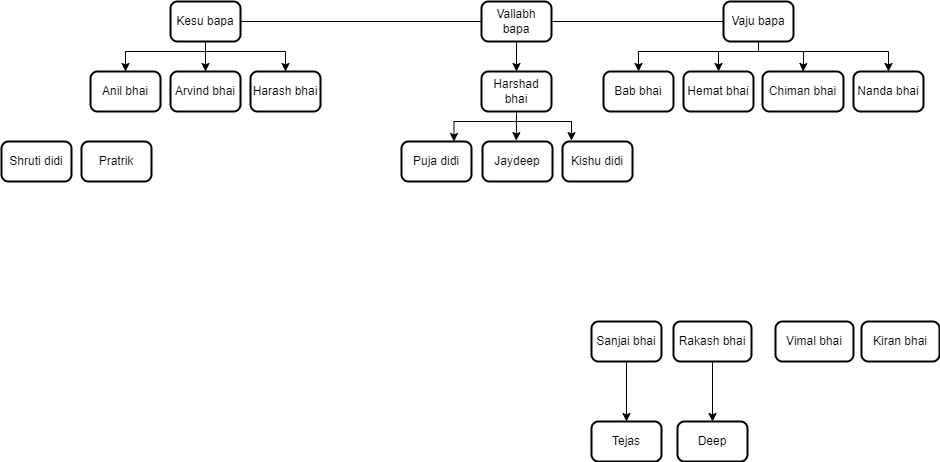

The diagram above was exported from draw.io. Its source (the exported page's mxGraphModel, read from the mxfile embedded in the PNG):
<mxGraphModel dx="2128" dy="579" grid="1" gridSize="10" guides="1" tooltips="1" connect="1" arrows="1" fold="1" page="1" pageScale="1" pageWidth="850" pageHeight="1100" math="0" shadow="0">
  <root>
    <mxCell id="0" />
    <mxCell id="1" parent="0" />
    <mxCell id="h_ma8ja-ohpEj3QbKi9E-21" style="edgeStyle=orthogonalEdgeStyle;rounded=0;orthogonalLoop=1;jettySize=auto;html=1;entryX=0.5;entryY=0;entryDx=0;entryDy=0;" parent="1" source="h_ma8ja-ohpEj3QbKi9E-10" target="h_ma8ja-ohpEj3QbKi9E-15" edge="1">
      <mxGeometry relative="1" as="geometry">
        <Array as="points">
          <mxPoint x="-206" y="70" />
          <mxPoint x="-286" y="70" />
        </Array>
      </mxGeometry>
    </mxCell>
    <mxCell id="h_ma8ja-ohpEj3QbKi9E-22" style="edgeStyle=orthogonalEdgeStyle;rounded=0;orthogonalLoop=1;jettySize=auto;html=1;entryX=0.5;entryY=0;entryDx=0;entryDy=0;" parent="1" source="h_ma8ja-ohpEj3QbKi9E-10" target="h_ma8ja-ohpEj3QbKi9E-16" edge="1">
      <mxGeometry relative="1" as="geometry" />
    </mxCell>
    <mxCell id="h_ma8ja-ohpEj3QbKi9E-23" style="edgeStyle=orthogonalEdgeStyle;rounded=0;orthogonalLoop=1;jettySize=auto;html=1;entryX=0.5;entryY=0;entryDx=0;entryDy=0;" parent="1" source="h_ma8ja-ohpEj3QbKi9E-10" target="h_ma8ja-ohpEj3QbKi9E-17" edge="1">
      <mxGeometry relative="1" as="geometry">
        <Array as="points">
          <mxPoint x="-206" y="70" />
          <mxPoint x="-126" y="70" />
        </Array>
      </mxGeometry>
    </mxCell>
    <mxCell id="h_ma8ja-ohpEj3QbKi9E-10" value="Kesu bapa" style="rounded=1;whiteSpace=wrap;html=1;absoluteArcSize=1;arcSize=14;strokeWidth=2;" parent="1" vertex="1">
      <mxGeometry x="-241" y="20" width="70" height="40" as="geometry" />
    </mxCell>
    <mxCell id="h_ma8ja-ohpEj3QbKi9E-25" style="edgeStyle=orthogonalEdgeStyle;rounded=0;orthogonalLoop=1;jettySize=auto;html=1;entryX=0.5;entryY=0;entryDx=0;entryDy=0;" parent="1" source="h_ma8ja-ohpEj3QbKi9E-11" target="h_ma8ja-ohpEj3QbKi9E-24" edge="1">
      <mxGeometry relative="1" as="geometry" />
    </mxCell>
    <mxCell id="h_ma8ja-ohpEj3QbKi9E-11" value="Vallabh bapa" style="rounded=1;whiteSpace=wrap;html=1;absoluteArcSize=1;arcSize=14;strokeWidth=2;" parent="1" vertex="1">
      <mxGeometry x="70" y="20" width="70" height="40" as="geometry" />
    </mxCell>
    <mxCell id="h_ma8ja-ohpEj3QbKi9E-30" style="edgeStyle=orthogonalEdgeStyle;rounded=0;orthogonalLoop=1;jettySize=auto;html=1;" parent="1" source="h_ma8ja-ohpEj3QbKi9E-12" target="h_ma8ja-ohpEj3QbKi9E-26" edge="1">
      <mxGeometry relative="1" as="geometry">
        <Array as="points">
          <mxPoint x="347" y="70" />
          <mxPoint x="227" y="70" />
        </Array>
      </mxGeometry>
    </mxCell>
    <mxCell id="h_ma8ja-ohpEj3QbKi9E-31" style="edgeStyle=orthogonalEdgeStyle;rounded=0;orthogonalLoop=1;jettySize=auto;html=1;entryX=0.5;entryY=0;entryDx=0;entryDy=0;" parent="1" source="h_ma8ja-ohpEj3QbKi9E-12" target="h_ma8ja-ohpEj3QbKi9E-27" edge="1">
      <mxGeometry relative="1" as="geometry">
        <Array as="points">
          <mxPoint x="347" y="70" />
          <mxPoint x="307" y="70" />
        </Array>
      </mxGeometry>
    </mxCell>
    <mxCell id="h_ma8ja-ohpEj3QbKi9E-32" style="edgeStyle=orthogonalEdgeStyle;rounded=0;orthogonalLoop=1;jettySize=auto;html=1;entryX=0.5;entryY=0;entryDx=0;entryDy=0;" parent="1" source="h_ma8ja-ohpEj3QbKi9E-12" target="h_ma8ja-ohpEj3QbKi9E-28" edge="1">
      <mxGeometry relative="1" as="geometry">
        <Array as="points">
          <mxPoint x="347" y="70" />
          <mxPoint x="392" y="70" />
          <mxPoint x="392" y="80" />
          <mxPoint x="392" y="80" />
        </Array>
      </mxGeometry>
    </mxCell>
    <mxCell id="h_ma8ja-ohpEj3QbKi9E-33" style="edgeStyle=orthogonalEdgeStyle;rounded=0;orthogonalLoop=1;jettySize=auto;html=1;entryX=0.5;entryY=0;entryDx=0;entryDy=0;" parent="1" source="h_ma8ja-ohpEj3QbKi9E-12" target="h_ma8ja-ohpEj3QbKi9E-29" edge="1">
      <mxGeometry relative="1" as="geometry">
        <Array as="points">
          <mxPoint x="347" y="70" />
          <mxPoint x="477" y="70" />
        </Array>
      </mxGeometry>
    </mxCell>
    <mxCell id="h_ma8ja-ohpEj3QbKi9E-12" value="Vaju bapa" style="rounded=1;whiteSpace=wrap;html=1;absoluteArcSize=1;arcSize=14;strokeWidth=2;" parent="1" vertex="1">
      <mxGeometry x="312" y="20" width="70" height="40" as="geometry" />
    </mxCell>
    <mxCell id="h_ma8ja-ohpEj3QbKi9E-15" value="Anil bhai" style="rounded=1;whiteSpace=wrap;html=1;absoluteArcSize=1;arcSize=14;strokeWidth=2;" parent="1" vertex="1">
      <mxGeometry x="-321" y="90" width="70" height="40" as="geometry" />
    </mxCell>
    <mxCell id="h_ma8ja-ohpEj3QbKi9E-16" value="Arvind bhai" style="rounded=1;whiteSpace=wrap;html=1;absoluteArcSize=1;arcSize=14;strokeWidth=2;" parent="1" vertex="1">
      <mxGeometry x="-241" y="90" width="70" height="40" as="geometry" />
    </mxCell>
    <mxCell id="h_ma8ja-ohpEj3QbKi9E-17" value="Harash bhai" style="rounded=1;whiteSpace=wrap;html=1;absoluteArcSize=1;arcSize=14;strokeWidth=2;" parent="1" vertex="1">
      <mxGeometry x="-161" y="90" width="70" height="40" as="geometry" />
    </mxCell>
    <mxCell id="h_ma8ja-ohpEj3QbKi9E-46" style="edgeStyle=orthogonalEdgeStyle;rounded=0;orthogonalLoop=1;jettySize=auto;html=1;entryX=0.75;entryY=0;entryDx=0;entryDy=0;" parent="1" source="h_ma8ja-ohpEj3QbKi9E-24" target="h_ma8ja-ohpEj3QbKi9E-37" edge="1">
      <mxGeometry relative="1" as="geometry">
        <Array as="points">
          <mxPoint x="105" y="140" />
          <mxPoint x="42" y="140" />
        </Array>
      </mxGeometry>
    </mxCell>
    <mxCell id="h_ma8ja-ohpEj3QbKi9E-47" style="edgeStyle=orthogonalEdgeStyle;rounded=0;orthogonalLoop=1;jettySize=auto;html=1;entryX=0.481;entryY=-0.023;entryDx=0;entryDy=0;entryPerimeter=0;" parent="1" source="h_ma8ja-ohpEj3QbKi9E-24" target="h_ma8ja-ohpEj3QbKi9E-39" edge="1">
      <mxGeometry relative="1" as="geometry" />
    </mxCell>
    <mxCell id="h_ma8ja-ohpEj3QbKi9E-48" style="edgeStyle=orthogonalEdgeStyle;rounded=0;orthogonalLoop=1;jettySize=auto;html=1;entryX=0.128;entryY=-0.023;entryDx=0;entryDy=0;entryPerimeter=0;" parent="1" source="h_ma8ja-ohpEj3QbKi9E-24" target="h_ma8ja-ohpEj3QbKi9E-38" edge="1">
      <mxGeometry relative="1" as="geometry">
        <Array as="points">
          <mxPoint x="105" y="140" />
          <mxPoint x="160" y="140" />
        </Array>
      </mxGeometry>
    </mxCell>
    <mxCell id="h_ma8ja-ohpEj3QbKi9E-24" value="Harshad bhai" style="rounded=1;whiteSpace=wrap;html=1;absoluteArcSize=1;arcSize=14;strokeWidth=2;" parent="1" vertex="1">
      <mxGeometry x="70" y="90" width="70" height="40" as="geometry" />
    </mxCell>
    <mxCell id="h_ma8ja-ohpEj3QbKi9E-26" value="Bab bhai" style="rounded=1;whiteSpace=wrap;html=1;absoluteArcSize=1;arcSize=14;strokeWidth=2;" parent="1" vertex="1">
      <mxGeometry x="192" y="90" width="70" height="40" as="geometry" />
    </mxCell>
    <mxCell id="h_ma8ja-ohpEj3QbKi9E-27" value="Hemat bhai" style="rounded=1;whiteSpace=wrap;html=1;absoluteArcSize=1;arcSize=14;strokeWidth=2;" parent="1" vertex="1">
      <mxGeometry x="272" y="90" width="70" height="40" as="geometry" />
    </mxCell>
    <mxCell id="h_ma8ja-ohpEj3QbKi9E-28" value="Chiman bhai" style="rounded=1;whiteSpace=wrap;html=1;absoluteArcSize=1;arcSize=14;strokeWidth=2;" parent="1" vertex="1">
      <mxGeometry x="351" y="90" width="81" height="40" as="geometry" />
    </mxCell>
    <mxCell id="h_ma8ja-ohpEj3QbKi9E-29" value="Nanda bhai" style="rounded=1;whiteSpace=wrap;html=1;absoluteArcSize=1;arcSize=14;strokeWidth=2;" parent="1" vertex="1">
      <mxGeometry x="442" y="90" width="70" height="40" as="geometry" />
    </mxCell>
    <mxCell id="h_ma8ja-ohpEj3QbKi9E-35" value="" style="endArrow=none;html=1;rounded=0;exitX=1;exitY=0.5;exitDx=0;exitDy=0;entryX=0;entryY=0.5;entryDx=0;entryDy=0;" parent="1" source="h_ma8ja-ohpEj3QbKi9E-10" target="h_ma8ja-ohpEj3QbKi9E-11" edge="1">
      <mxGeometry width="50" height="50" relative="1" as="geometry">
        <mxPoint x="80" y="110" as="sourcePoint" />
        <mxPoint x="130" y="60" as="targetPoint" />
      </mxGeometry>
    </mxCell>
    <mxCell id="h_ma8ja-ohpEj3QbKi9E-36" value="" style="endArrow=none;html=1;rounded=0;exitX=1;exitY=0.5;exitDx=0;exitDy=0;entryX=0;entryY=0.5;entryDx=0;entryDy=0;" parent="1" source="h_ma8ja-ohpEj3QbKi9E-11" target="h_ma8ja-ohpEj3QbKi9E-12" edge="1">
      <mxGeometry width="50" height="50" relative="1" as="geometry">
        <mxPoint x="170" y="120" as="sourcePoint" />
        <mxPoint x="220" y="70" as="targetPoint" />
      </mxGeometry>
    </mxCell>
    <mxCell id="h_ma8ja-ohpEj3QbKi9E-37" value="Puja didi" style="rounded=1;whiteSpace=wrap;html=1;absoluteArcSize=1;arcSize=14;strokeWidth=2;" parent="1" vertex="1">
      <mxGeometry x="-10" y="160" width="70" height="40" as="geometry" />
    </mxCell>
    <mxCell id="h_ma8ja-ohpEj3QbKi9E-38" value="Kishu didi" style="rounded=1;whiteSpace=wrap;html=1;absoluteArcSize=1;arcSize=14;strokeWidth=2;" parent="1" vertex="1">
      <mxGeometry x="151" y="160" width="70" height="40" as="geometry" />
    </mxCell>
    <mxCell id="h_ma8ja-ohpEj3QbKi9E-39" value="Jaydeep" style="rounded=1;whiteSpace=wrap;html=1;absoluteArcSize=1;arcSize=14;strokeWidth=2;" parent="1" vertex="1">
      <mxGeometry x="71" y="160" width="70" height="40" as="geometry" />
    </mxCell>
    <mxCell id="h_ma8ja-ohpEj3QbKi9E-44" value="Pratrik" style="rounded=1;whiteSpace=wrap;html=1;absoluteArcSize=1;arcSize=14;strokeWidth=2;" parent="1" vertex="1">
      <mxGeometry x="-330" y="160" width="70" height="40" as="geometry" />
    </mxCell>
    <mxCell id="h_ma8ja-ohpEj3QbKi9E-45" value="Shruti didi" style="rounded=1;whiteSpace=wrap;html=1;absoluteArcSize=1;arcSize=14;strokeWidth=2;" parent="1" vertex="1">
      <mxGeometry x="-410" y="160" width="70" height="40" as="geometry" />
    </mxCell>
    <mxCell id="DG9N0nKex1QK5VHrm0Cy-3" style="edgeStyle=orthogonalEdgeStyle;rounded=0;orthogonalLoop=1;jettySize=auto;html=1;" edge="1" parent="1" source="h_ma8ja-ohpEj3QbKi9E-49" target="DG9N0nKex1QK5VHrm0Cy-2">
      <mxGeometry relative="1" as="geometry" />
    </mxCell>
    <mxCell id="h_ma8ja-ohpEj3QbKi9E-49" value="Sanjai bhai" style="rounded=1;whiteSpace=wrap;html=1;absoluteArcSize=1;arcSize=14;strokeWidth=2;" parent="1" vertex="1">
      <mxGeometry x="180" y="340" width="70" height="40" as="geometry" />
    </mxCell>
    <mxCell id="DG9N0nKex1QK5VHrm0Cy-4" style="edgeStyle=orthogonalEdgeStyle;rounded=0;orthogonalLoop=1;jettySize=auto;html=1;" edge="1" parent="1" source="h_ma8ja-ohpEj3QbKi9E-50" target="DG9N0nKex1QK5VHrm0Cy-1">
      <mxGeometry relative="1" as="geometry" />
    </mxCell>
    <mxCell id="h_ma8ja-ohpEj3QbKi9E-50" value="Rakash bhai" style="rounded=1;whiteSpace=wrap;html=1;absoluteArcSize=1;arcSize=14;strokeWidth=2;" parent="1" vertex="1">
      <mxGeometry x="262" y="340" width="78" height="40" as="geometry" />
    </mxCell>
    <mxCell id="h_ma8ja-ohpEj3QbKi9E-51" value="Vimal bhai" style="rounded=1;whiteSpace=wrap;html=1;absoluteArcSize=1;arcSize=14;strokeWidth=2;" parent="1" vertex="1">
      <mxGeometry x="364" y="340" width="78" height="40" as="geometry" />
    </mxCell>
    <mxCell id="h_ma8ja-ohpEj3QbKi9E-52" value="Kiran bhai" style="rounded=1;whiteSpace=wrap;html=1;absoluteArcSize=1;arcSize=14;strokeWidth=2;" parent="1" vertex="1">
      <mxGeometry x="450" y="340" width="78" height="40" as="geometry" />
    </mxCell>
    <mxCell id="DG9N0nKex1QK5VHrm0Cy-1" value="Deep" style="rounded=1;whiteSpace=wrap;html=1;absoluteArcSize=1;arcSize=14;strokeWidth=2;" vertex="1" parent="1">
      <mxGeometry x="266" y="440" width="70" height="40" as="geometry" />
    </mxCell>
    <mxCell id="DG9N0nKex1QK5VHrm0Cy-2" value="Tejas" style="rounded=1;whiteSpace=wrap;html=1;absoluteArcSize=1;arcSize=14;strokeWidth=2;" vertex="1" parent="1">
      <mxGeometry x="180" y="440" width="70" height="40" as="geometry" />
    </mxCell>
  </root>
</mxGraphModel>